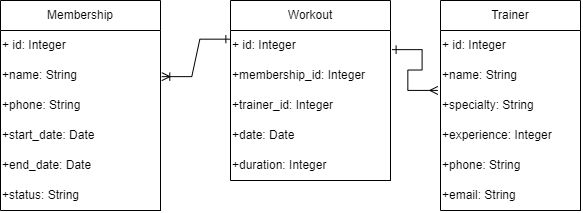

The diagram above was exported from draw.io. Its source (the exported page's mxGraphModel, read from the mxfile embedded in the PNG):
<mxGraphModel dx="41" dy="479" grid="1" gridSize="10" guides="1" tooltips="1" connect="1" arrows="1" fold="1" page="1" pageScale="1" pageWidth="827" pageHeight="1169" math="0" shadow="0">
  <root>
    <mxCell id="0" />
    <mxCell id="1" parent="0" />
    <mxCell id="DwDQ3ml_FpPVxA6PLvY4-1" value="Membership" style="swimlane;fontStyle=0;childLayout=stackLayout;horizontal=1;startSize=30;horizontalStack=0;resizeParent=1;resizeParentMax=0;resizeLast=0;collapsible=1;marginBottom=0;whiteSpace=wrap;html=1;" vertex="1" parent="1">
      <mxGeometry x="920" y="110" width="160" height="210" as="geometry" />
    </mxCell>
    <mxCell id="DwDQ3ml_FpPVxA6PLvY4-2" value="+ id: Integer" style="text;html=1;align=left;verticalAlign=middle;resizable=0;points=[];autosize=1;strokeColor=none;fillColor=none;" vertex="1" parent="DwDQ3ml_FpPVxA6PLvY4-1">
      <mxGeometry y="30" width="160" height="30" as="geometry" />
    </mxCell>
    <mxCell id="DwDQ3ml_FpPVxA6PLvY4-3" value="+name: String" style="text;html=1;align=left;verticalAlign=middle;resizable=0;points=[];autosize=1;strokeColor=none;fillColor=none;" vertex="1" parent="DwDQ3ml_FpPVxA6PLvY4-1">
      <mxGeometry y="60" width="160" height="30" as="geometry" />
    </mxCell>
    <mxCell id="DwDQ3ml_FpPVxA6PLvY4-4" value="+phone: String" style="text;html=1;align=left;verticalAlign=middle;resizable=0;points=[];autosize=1;strokeColor=none;fillColor=none;" vertex="1" parent="DwDQ3ml_FpPVxA6PLvY4-1">
      <mxGeometry y="90" width="160" height="30" as="geometry" />
    </mxCell>
    <mxCell id="DwDQ3ml_FpPVxA6PLvY4-5" value="+start_date: Date" style="text;html=1;align=left;verticalAlign=middle;resizable=0;points=[];autosize=1;strokeColor=none;fillColor=none;" vertex="1" parent="DwDQ3ml_FpPVxA6PLvY4-1">
      <mxGeometry y="120" width="160" height="30" as="geometry" />
    </mxCell>
    <mxCell id="DwDQ3ml_FpPVxA6PLvY4-6" value="+end_date: Date" style="text;html=1;align=left;verticalAlign=middle;resizable=0;points=[];autosize=1;strokeColor=none;fillColor=none;" vertex="1" parent="DwDQ3ml_FpPVxA6PLvY4-1">
      <mxGeometry y="150" width="160" height="30" as="geometry" />
    </mxCell>
    <mxCell id="DwDQ3ml_FpPVxA6PLvY4-7" value="+status: String" style="text;html=1;align=left;verticalAlign=middle;resizable=0;points=[];autosize=1;strokeColor=none;fillColor=none;" vertex="1" parent="DwDQ3ml_FpPVxA6PLvY4-1">
      <mxGeometry y="180" width="160" height="30" as="geometry" />
    </mxCell>
    <mxCell id="DwDQ3ml_FpPVxA6PLvY4-8" value="" style="endArrow=none;html=1;rounded=0;entryX=1.002;entryY=0;entryDx=0;entryDy=0;entryPerimeter=0;exitX=0.015;exitY=0;exitDx=0;exitDy=0;exitPerimeter=0;" edge="1" parent="DwDQ3ml_FpPVxA6PLvY4-1">
      <mxGeometry width="50" height="50" relative="1" as="geometry">
        <mxPoint x="2.4000000000005457" y="210" as="sourcePoint" />
        <mxPoint x="160.32000000000016" y="210" as="targetPoint" />
      </mxGeometry>
    </mxCell>
    <mxCell id="DwDQ3ml_FpPVxA6PLvY4-9" value="Trainer" style="swimlane;fontStyle=0;childLayout=stackLayout;horizontal=1;startSize=30;horizontalStack=0;resizeParent=1;resizeParentMax=0;resizeLast=0;collapsible=1;marginBottom=0;whiteSpace=wrap;html=1;" vertex="1" parent="1">
      <mxGeometry x="1360" y="110" width="140" height="210" as="geometry" />
    </mxCell>
    <mxCell id="DwDQ3ml_FpPVxA6PLvY4-10" value="+ id: Integer" style="text;html=1;align=left;verticalAlign=middle;resizable=0;points=[];autosize=1;strokeColor=none;fillColor=none;" vertex="1" parent="DwDQ3ml_FpPVxA6PLvY4-9">
      <mxGeometry y="30" width="140" height="30" as="geometry" />
    </mxCell>
    <mxCell id="DwDQ3ml_FpPVxA6PLvY4-11" value="+name: String" style="text;html=1;align=left;verticalAlign=middle;resizable=0;points=[];autosize=1;strokeColor=none;fillColor=none;" vertex="1" parent="DwDQ3ml_FpPVxA6PLvY4-9">
      <mxGeometry y="60" width="140" height="30" as="geometry" />
    </mxCell>
    <mxCell id="DwDQ3ml_FpPVxA6PLvY4-12" value="+specialty: String" style="text;html=1;align=left;verticalAlign=middle;resizable=0;points=[];autosize=1;strokeColor=none;fillColor=none;" vertex="1" parent="DwDQ3ml_FpPVxA6PLvY4-9">
      <mxGeometry y="90" width="140" height="30" as="geometry" />
    </mxCell>
    <mxCell id="DwDQ3ml_FpPVxA6PLvY4-13" value="+experience: Integer" style="text;html=1;align=left;verticalAlign=middle;resizable=0;points=[];autosize=1;strokeColor=none;fillColor=none;" vertex="1" parent="DwDQ3ml_FpPVxA6PLvY4-9">
      <mxGeometry y="120" width="140" height="30" as="geometry" />
    </mxCell>
    <mxCell id="DwDQ3ml_FpPVxA6PLvY4-14" value="+phone: String" style="text;html=1;align=left;verticalAlign=middle;resizable=0;points=[];autosize=1;strokeColor=none;fillColor=none;" vertex="1" parent="DwDQ3ml_FpPVxA6PLvY4-9">
      <mxGeometry y="150" width="140" height="30" as="geometry" />
    </mxCell>
    <mxCell id="DwDQ3ml_FpPVxA6PLvY4-15" value="+email: String" style="text;html=1;align=left;verticalAlign=middle;resizable=0;points=[];autosize=1;strokeColor=none;fillColor=none;" vertex="1" parent="DwDQ3ml_FpPVxA6PLvY4-9">
      <mxGeometry y="180" width="140" height="30" as="geometry" />
    </mxCell>
    <mxCell id="DwDQ3ml_FpPVxA6PLvY4-16" value="" style="endArrow=none;html=1;rounded=0;entryX=1.002;entryY=0;entryDx=0;entryDy=0;entryPerimeter=0;exitX=0.015;exitY=0;exitDx=0;exitDy=0;exitPerimeter=0;" edge="1" parent="DwDQ3ml_FpPVxA6PLvY4-9">
      <mxGeometry width="50" height="50" relative="1" as="geometry">
        <mxPoint x="2.099999999999909" y="210" as="sourcePoint" />
        <mxPoint x="140.2800000000002" y="210" as="targetPoint" />
      </mxGeometry>
    </mxCell>
    <mxCell id="DwDQ3ml_FpPVxA6PLvY4-17" value="Workout" style="swimlane;fontStyle=0;childLayout=stackLayout;horizontal=1;startSize=30;horizontalStack=0;resizeParent=1;resizeParentMax=0;resizeLast=0;collapsible=1;marginBottom=0;whiteSpace=wrap;html=1;" vertex="1" parent="1">
      <mxGeometry x="1150" y="110" width="160" height="180" as="geometry" />
    </mxCell>
    <mxCell id="DwDQ3ml_FpPVxA6PLvY4-18" value="+ id: Integer" style="text;html=1;align=left;verticalAlign=middle;resizable=0;points=[];autosize=1;strokeColor=none;fillColor=none;" vertex="1" parent="DwDQ3ml_FpPVxA6PLvY4-17">
      <mxGeometry y="30" width="160" height="30" as="geometry" />
    </mxCell>
    <mxCell id="DwDQ3ml_FpPVxA6PLvY4-19" value="+membership_id: Integer" style="text;html=1;align=left;verticalAlign=middle;resizable=0;points=[];autosize=1;strokeColor=none;fillColor=none;" vertex="1" parent="DwDQ3ml_FpPVxA6PLvY4-17">
      <mxGeometry y="60" width="160" height="30" as="geometry" />
    </mxCell>
    <mxCell id="DwDQ3ml_FpPVxA6PLvY4-20" value="+trainer_id: Integer" style="text;html=1;align=left;verticalAlign=middle;resizable=0;points=[];autosize=1;strokeColor=none;fillColor=none;" vertex="1" parent="DwDQ3ml_FpPVxA6PLvY4-17">
      <mxGeometry y="90" width="160" height="30" as="geometry" />
    </mxCell>
    <mxCell id="DwDQ3ml_FpPVxA6PLvY4-21" value="+date: Date" style="text;html=1;align=left;verticalAlign=middle;resizable=0;points=[];autosize=1;strokeColor=none;fillColor=none;" vertex="1" parent="DwDQ3ml_FpPVxA6PLvY4-17">
      <mxGeometry y="120" width="160" height="30" as="geometry" />
    </mxCell>
    <mxCell id="DwDQ3ml_FpPVxA6PLvY4-22" value="+duration: Integer" style="text;html=1;align=left;verticalAlign=middle;resizable=0;points=[];autosize=1;strokeColor=none;fillColor=none;" vertex="1" parent="DwDQ3ml_FpPVxA6PLvY4-17">
      <mxGeometry y="150" width="160" height="30" as="geometry" />
    </mxCell>
    <mxCell id="DwDQ3ml_FpPVxA6PLvY4-23" value="" style="endArrow=none;html=1;rounded=0;entryX=1.002;entryY=0;entryDx=0;entryDy=0;entryPerimeter=0;exitX=0.015;exitY=0;exitDx=0;exitDy=0;exitPerimeter=0;" edge="1" parent="DwDQ3ml_FpPVxA6PLvY4-17">
      <mxGeometry width="50" height="50" relative="1" as="geometry">
        <mxPoint x="2.4000000000005457" y="180" as="sourcePoint" />
        <mxPoint x="160.32000000000016" y="180" as="targetPoint" />
      </mxGeometry>
    </mxCell>
    <mxCell id="DwDQ3ml_FpPVxA6PLvY4-24" value="" style="edgeStyle=entityRelationEdgeStyle;fontSize=12;html=1;endArrow=ERoneToMany;rounded=0;exitX=-0.004;exitY=0.289;exitDx=0;exitDy=0;exitPerimeter=0;entryX=1.008;entryY=0.538;entryDx=0;entryDy=0;entryPerimeter=0;startArrow=ERone;startFill=0;" edge="1" parent="1" source="DwDQ3ml_FpPVxA6PLvY4-18" target="DwDQ3ml_FpPVxA6PLvY4-3">
      <mxGeometry width="100" height="100" relative="1" as="geometry">
        <mxPoint x="1190" y="430" as="sourcePoint" />
        <mxPoint x="1130" y="200" as="targetPoint" />
      </mxGeometry>
    </mxCell>
    <mxCell id="DwDQ3ml_FpPVxA6PLvY4-25" value="" style="edgeStyle=entityRelationEdgeStyle;fontSize=12;html=1;endArrow=ERmany;rounded=0;exitX=1.01;exitY=0.638;exitDx=0;exitDy=0;exitPerimeter=0;entryX=-0.019;entryY=-0.003;entryDx=0;entryDy=0;entryPerimeter=0;endFill=0;startArrow=ERone;startFill=0;" edge="1" parent="1" source="DwDQ3ml_FpPVxA6PLvY4-18" target="DwDQ3ml_FpPVxA6PLvY4-12">
      <mxGeometry width="100" height="100" relative="1" as="geometry">
        <mxPoint x="1159" y="159" as="sourcePoint" />
        <mxPoint x="1340" y="210" as="targetPoint" />
      </mxGeometry>
    </mxCell>
  </root>
</mxGraphModel>